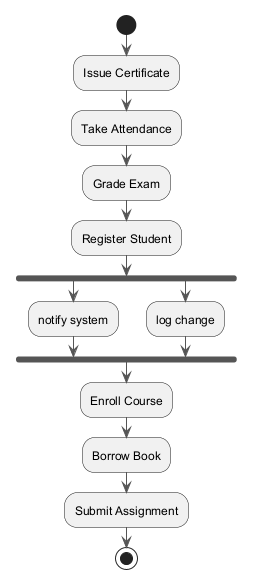

The diagram above was rendered by PlantUML. Its source (embedded in the PNG):
@startuml
skinparam backgroundColor #FFFFFF
skinparam classBackgroundColor #F3E5F5
skinparam classBorderColor #6A1B9A
skinparam ArrowColor #555555
start
:Issue Certificate;
:Take Attendance;
:Grade Exam;
:Register Student;
fork
:notify system;
fork again
:log change;
end fork
:Enroll Course;
:Borrow Book;
:Submit Assignment;
stop
@enduml